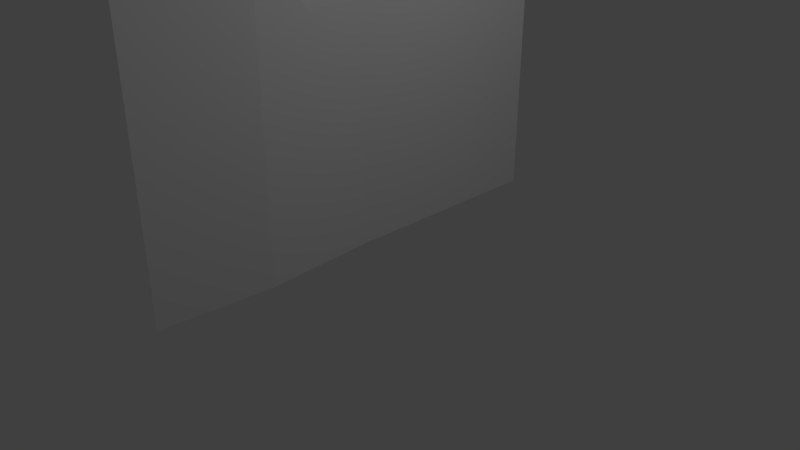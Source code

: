 # Source: door.blend  (saved by Blender 2.79.0; exported with 4.5.12 LTS)
import bpy
from mathutils import Matrix  # noqa: F401  (used for matrix-valued properties, if any)

bpy.ops.wm.read_factory_settings(use_empty=True)
scene = bpy.context.scene
scene.name = 'Scene'

# ---- collections
col_collection_1 = bpy.data.collections.new('Collection 1'); scene.collection.children.link(col_collection_1)

# ---- materials (node trees are filled in below, after node groups)
mat_material = bpy.data.materials.new('Material')
mat_material.alpha_threshold = 0.0
mat_material.use_transparent_shadow = False
mat_material.roughness = 0.5
mat_material.line_color = (0.0, 0.0, 0.0, 1.0)

# ---- material node trees

# ---- world
world_world = bpy.data.worlds.new('World'); scene.world = world_world
world_world.color = (0.05088, 0.05088, 0.05088)
world_world.use_sun_shadow = False
world_world.sun_shadow_jitter_overblur = 0.0
world_world.cycles.sampling_method = 'MANUAL'

# ---- cameras
cam_camera = bpy.data.cameras.new('Camera')
cam_camera.clip_end = 100.0
cam_camera.lens = 35.0
cam_camera.sensor_width = 32.0
cam_camera.sensor_height = 18.0
cam_camera.ortho_scale = 7.314
cam_camera.dof.focus_distance = 0.0
cam_camera.dof.aperture_fstop = 128.0

# ---- lights
light_lamp = bpy.data.lights.new('Lamp', 'POINT')
light_lamp.transmission_factor = 0.0
light_lamp.cutoff_distance = 30.0
light_lamp.energy = 100.0
light_lamp.shadow_buffer_clip_start = 1.001
light_lamp.shadow_soft_size = 0.1
light_lamp.shadow_maximum_resolution = 0.006
light_lamp.use_absolute_resolution = True

# ---- meshes
me_cube = bpy.data.meshes.new('Cube')
me_cube.from_pydata([(-0.3881, 0.982, -0.9845), (-0.3881, -1.018, -0.9845), (-0.3881, 0.982, 1.016), (-0.3881, -1.018, 1.016), (-0.3881, -0.01803, -0.9845), (-0.3881, 0.982, 0.01551), (-0.3881, -1.018, 0.01551), (-0.3881, -0.01803, 1.016), (-0.3881, -0.01803, 0.01551), (-0.3881, 0.982, 0.5155), (-0.3881, -1.018, 0.5155), (-0.05568, -0.518, 1.016), (-0.3881, 0.482, 1.016), (-0.05568, -0.518, 0.01551), (-0.3881, 0.482, 0.01551), (-0.3881, -0.01803, 0.5155), (-0.3881, 0.482, 0.5155), (-0.05568, -0.518, 0.5155), (-0.3881, 0.232, 1.016), (-0.3881, 0.232, 0.01551), (-0.5532, -0.01803, 0.2655), (-0.3881, -0.268, 1.016), (-0.2219, -0.268, 0.01551), (-0.5532, -0.01803, 0.7655), (-0.5532, 0.232, 0.5155), (-0.3881, 0.482, 0.2655), (-0.3881, 0.482, 0.7655), (-0.5532, -0.268, 0.5155), (-0.05568, -0.518, 0.2655), (-0.05568, -0.518, 0.7655), (-0.5532, -0.268, 0.7655), (-0.5532, -0.268, 0.2655), (-0.5532, 0.232, 0.2655), (-0.5532, 0.232, 0.7655), (-0.3881, -0.01803, 0.6697), (-0.3881, 0.1362, 0.5155), (-0.3881, -0.01803, 0.3613), (-0.3881, -0.1722, 0.5155), (-0.5532, -0.143, 0.7655), (-0.5532, -0.268, 0.6405), (-0.5532, -0.143, 0.2655), (-0.5532, -0.268, 0.3905), (-0.5532, 0.107, 0.2655), (-0.5532, 0.232, 0.3905), (-0.5532, 0.107, 0.7655), (-0.5532, 0.232, 0.6405), (-0.3881, 0.1362, 0.6697), (-0.3881, -0.1722, 0.3613), (-0.3881, -0.1722, 0.6697), (-0.3881, 0.1362, 0.3613), (-0.3881, -0.01803, 0.578), (-0.3881, 0.04447, 0.5155), (-0.6951, -0.01803, 0.328), (-0.6951, -0.2055, 0.5155), (-0.5532, -0.2055, 0.7655), (-0.5532, -0.268, 0.578), (-0.5532, -0.2055, 0.2655), (-0.5532, -0.268, 0.328), (-0.5532, 0.04447, 0.2655), (-0.5532, 0.232, 0.328), (-0.5532, 0.04447, 0.7655), (-0.5532, 0.232, 0.578), (-0.6951, -0.01803, 0.703), (-0.6951, 0.1695, 0.5155), (-0.3881, -0.01803, 0.453), (-0.3881, -0.08053, 0.5155), (-0.5532, -0.08053, 0.7655), (-0.5532, -0.268, 0.703), (-0.5532, -0.08053, 0.2655), (-0.5532, -0.268, 0.453), (-0.5532, 0.1695, 0.2655), (-0.5532, 0.232, 0.453), (-0.5532, 0.1695, 0.7655), (-0.5532, 0.232, 0.703), (-0.3881, 0.05908, 0.6697), (-0.6951, 0.1695, 0.6405), (-0.3881, 0.1362, 0.5926), (-0.6951, 0.107, 0.703), (-0.6951, -0.2055, 0.3905), (-0.3881, -0.09513, 0.3613), (-0.6951, -0.143, 0.328), (-0.3881, -0.1722, 0.4384), (-0.6951, -0.2055, 0.6405), (-0.3881, -0.09513, 0.6697), (-0.3881, -0.1722, 0.5926), (-0.6951, -0.143, 0.703), (-0.3881, 0.05908, 0.3613), (-0.6951, 0.1695, 0.3905), (-0.6951, 0.107, 0.328), (-0.3881, 0.1362, 0.4384), (-0.6951, 0.1695, 0.453), (-0.6951, 0.1695, 0.328), (-0.6951, 0.04447, 0.328), (-0.6951, -0.08053, 0.703), (-0.3881, -0.08053, 0.578), (-0.6951, -0.2055, 0.578), (-0.3881, -0.08053, 0.453), (-0.6951, -0.08053, 0.328), (-0.6951, -0.2055, 0.328), (-0.6951, 0.1695, 0.703), (-0.6951, 0.1695, 0.578), (-0.3881, 0.04447, 0.578), (-0.6951, 0.04447, 0.703), (-0.6951, -0.2055, 0.453), (-0.6951, -0.2055, 0.703), (-0.3881, 0.04447, 0.453), (-0.05568, -0.518, -0.9845), (-0.3881, -1.018, -0.4845), (-0.3881, -0.01803, -0.4845), (-0.05568, -0.518, 0.01551), (-0.05568, -0.518, -0.4845), (-0.3881, 0.482, -0.9845), (-0.3881, 0.982, -0.4845), (-0.3881, 0.482, 0.01551), (-0.3881, -0.01803, -0.4845), (-0.3881, 0.482, -0.4845), (-0.3881, -0.01803, -0.2345), (-0.2219, -0.268, -0.4845), (-0.05568, -0.518, -0.2345), (-0.2219, -0.268, -0.2345), (-0.3881, 0.232, 0.01551), (-0.3881, -0.01803, -0.2345), (-0.3881, 0.232, -0.4845), (-0.3881, 0.482, -0.2345), (-0.3881, 0.232, -0.2345)], [], [(17, 29, 11, 3, 10), (8, 22, 13), (8, 14, 19), (33, 18, 7, 23, 60, 44, 72), (105, 51, 15, 64), (5, 9, 16, 25, 14), (9, 2, 12, 26, 16), (13, 28, 17, 10, 6), (31, 57, 41, 69, 27, 17, 28), (30, 21, 11, 29), (27, 55, 39, 67, 30, 29, 17), (104, 54, 30, 67), (23, 7, 21, 30, 54, 38, 66), (22, 31, 28, 13), (8, 20, 68, 40, 56, 31, 22), (103, 53, 27, 69), (19, 32, 70, 42, 58, 20, 8), (14, 25, 32, 19), (25, 16, 24, 71, 43, 59, 32), (102, 60, 23, 62), (16, 26, 33, 73, 45, 61, 24), (26, 12, 18, 33), (101, 74, 34, 50), (100, 75, 46, 76), (99, 72, 44, 77), (98, 78, 41, 57), (97, 79, 47, 80), (96, 65, 37, 81), (95, 82, 39, 55), (94, 83, 48, 84), (93, 66, 38, 85), (92, 86, 36, 52), (91, 87, 49, 88), (90, 63, 35, 89), (87, 90, 89, 49), (43, 71, 90, 87), (71, 24, 63, 90), (70, 91, 88, 42), (32, 59, 91, 70), (59, 43, 87, 91), (58, 92, 52, 20), (42, 88, 92, 58), (88, 49, 86, 92), (83, 93, 85, 48), (34, 62, 93, 83), (62, 23, 66, 93), (65, 94, 84, 37), (15, 50, 94, 65), (50, 34, 83, 94), (53, 95, 55, 27), (37, 84, 95, 53), (84, 48, 82, 95), (79, 96, 81, 47), (36, 64, 96, 79), (64, 15, 65, 96), (68, 97, 80, 40), (20, 52, 97, 68), (52, 36, 79, 97), (56, 98, 57, 31), (40, 80, 98, 56), (80, 47, 78, 98), (75, 99, 77, 46), (45, 73, 99, 75), (73, 33, 72, 99), (63, 100, 76, 35), (24, 61, 100, 63), (61, 45, 75, 100), (51, 101, 50, 15), (35, 76, 101, 51), (76, 46, 74, 101), (74, 102, 62, 34), (46, 77, 102, 74), (77, 44, 60, 102), (78, 103, 69, 41), (47, 81, 103, 78), (81, 37, 53, 103), (82, 104, 67, 39), (48, 85, 104, 82), (85, 38, 54, 104), (86, 105, 64, 36), (49, 89, 105, 86), (89, 35, 51, 105), (110, 118, 109, 6, 107), (106, 110, 107, 1), (4, 108, 117, 110, 106), (119, 22, 109, 118), (5, 14, 8, 120, 113), (4, 114, 121, 8, 116, 108), (124, 120, 8, 121), (111, 115, 122, 114, 4), (0, 112, 115, 111), (112, 5, 113, 123, 115), (117, 119, 118, 110), (108, 116, 119, 117), (116, 8, 22, 119), (122, 124, 121, 114), (115, 123, 124, 122), (123, 113, 120, 124)])
me_cube.materials.append(mat_material)
me_cube.use_remesh_preserve_volume = False
me_cube.use_remesh_preserve_attributes = False
me_cube.use_mirror_x = True
me_cube.update()

# ---- objects
ob_cube = bpy.data.objects.new('Cube', me_cube)
ob_lamp = bpy.data.objects.new('Lamp', light_lamp)
ob_camera = bpy.data.objects.new('Camera', cam_camera)

# ---- transforms, parenting, visibility, modifiers, constraints
ob_cube.location = (0.009947, 0.06676, 3.178)
ob_cube.scale = (0.3129, 2.972, 3.129)
ob_cube.lock_rotations_4d = False
ob_cube.empty_display_type = 'ARROWS'
ob_cube.lineart.crease_threshold = 0.0
ob_cube.use_mesh_mirror_x = True
_vg = ob_cube.vertex_groups.new(name='window Frame')
_vg = ob_cube.vertex_groups.new(name='Window')
ob_lamp.location = (4.076, 1.005, 5.904)
ob_lamp.rotation_euler = (0.6503, 0.05522, 1.866)
ob_lamp.lock_rotations_4d = False
ob_lamp.empty_display_type = 'ARROWS'
ob_lamp.color = (0.0, 0.0, 0.0, 0.0)
ob_lamp.lineart.crease_threshold = 0.0
ob_camera.location = (7.481, -6.508, 5.344)
ob_camera.rotation_euler = (1.109, 0.0, 0.8149)
ob_camera.lock_rotations_4d = False
ob_camera.empty_display_type = 'ARROWS'
ob_camera.color = (0.0, 0.0, 0.0, 0.0)
ob_camera.display_type = 'WIRE'
ob_camera.lineart.crease_threshold = 0.0

# ---- collection membership
col_collection_1.objects.link(ob_cube)
col_collection_1.objects.link(ob_lamp)
col_collection_1.objects.link(ob_camera)

# ---- scene / render settings (as saved in the file)
scene.camera = ob_camera
scene.frame_start = 1; scene.frame_end = 250; scene.frame_set(1)
scene.render.engine = 'BLENDER_EEVEE_NEXT'
scene.render.resolution_percentage = 50
scene.render.dither_intensity = 0.0
scene.cycles.use_denoising = False
scene.cycles.samples = 128
scene.cycles.sampling_pattern = 'TABULATED_SOBOL'
scene.cycles.use_adaptive_sampling = False
scene.cycles.use_light_tree = False
scene.cycles.blur_glossy = 0.0
scene.cycles.sample_clamp_indirect = 0.0
scene.view_settings.view_transform = 'Standard'
bpy.context.view_layer.update()
